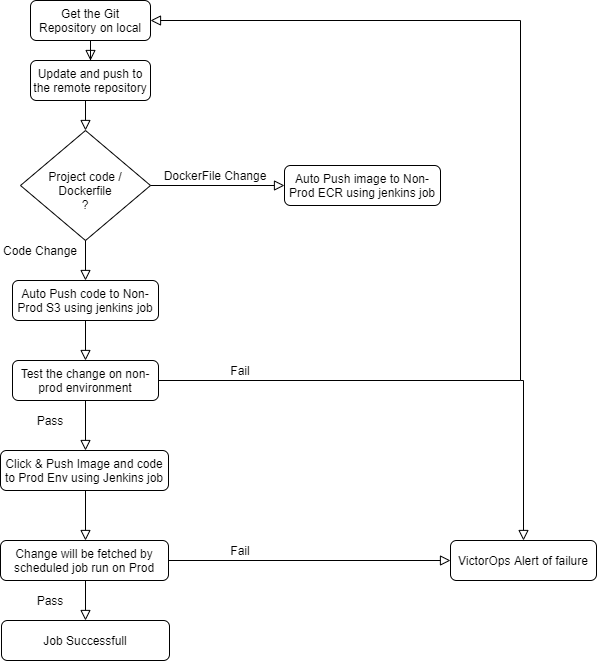

The diagram above was exported from draw.io. Its source (the exported page's mxGraphModel, read from the mxfile embedded in the PNG):
<mxGraphModel dx="1108" dy="482" grid="1" gridSize="10" guides="1" tooltips="1" connect="1" arrows="1" fold="1" page="1" pageScale="1" pageWidth="827" pageHeight="1169" math="0" shadow="0">
  <root>
    <mxCell id="WIyWlLk6GJQsqaUBKTNV-0" />
    <mxCell id="WIyWlLk6GJQsqaUBKTNV-1" parent="WIyWlLk6GJQsqaUBKTNV-0" />
    <mxCell id="WIyWlLk6GJQsqaUBKTNV-2" value="" style="rounded=0;html=1;jettySize=auto;orthogonalLoop=1;fontSize=11;endArrow=block;endFill=0;endSize=8;strokeWidth=1;shadow=0;labelBackgroundColor=none;edgeStyle=orthogonalEdgeStyle;entryX=0.5;entryY=0;entryDx=0;entryDy=0;" parent="WIyWlLk6GJQsqaUBKTNV-1" source="WIyWlLk6GJQsqaUBKTNV-3" target="_DheDZdmWolijepL9puG-0" edge="1">
      <mxGeometry relative="1" as="geometry" />
    </mxCell>
    <mxCell id="WIyWlLk6GJQsqaUBKTNV-3" value="Get the Git Repository on local" style="rounded=1;whiteSpace=wrap;html=1;fontSize=12;glass=0;strokeWidth=1;shadow=0;" parent="WIyWlLk6GJQsqaUBKTNV-1" vertex="1">
      <mxGeometry x="160" y="40" width="120" height="40" as="geometry" />
    </mxCell>
    <mxCell id="WIyWlLk6GJQsqaUBKTNV-6" value="&lt;br&gt;Project code / Dockerfile&lt;br&gt;?" style="rhombus;whiteSpace=wrap;html=1;shadow=0;fontFamily=Helvetica;fontSize=12;align=center;strokeWidth=1;spacing=6;spacingTop=-4;" parent="WIyWlLk6GJQsqaUBKTNV-1" vertex="1">
      <mxGeometry x="150" y="170" width="130" height="110" as="geometry" />
    </mxCell>
    <mxCell id="WIyWlLk6GJQsqaUBKTNV-7" value="Auto Push image to Non-Prod ECR using jenkins job" style="rounded=1;whiteSpace=wrap;html=1;fontSize=12;glass=0;strokeWidth=1;shadow=0;" parent="WIyWlLk6GJQsqaUBKTNV-1" vertex="1">
      <mxGeometry x="414" y="205" width="156" height="40" as="geometry" />
    </mxCell>
    <mxCell id="_DheDZdmWolijepL9puG-0" value="Update and push to the remote repository" style="rounded=1;whiteSpace=wrap;html=1;fontSize=12;glass=0;strokeWidth=1;shadow=0;" parent="WIyWlLk6GJQsqaUBKTNV-1" vertex="1">
      <mxGeometry x="160" y="100" width="120" height="40" as="geometry" />
    </mxCell>
    <mxCell id="_DheDZdmWolijepL9puG-3" value="" style="rounded=0;html=1;jettySize=auto;orthogonalLoop=1;fontSize=11;endArrow=block;endFill=0;endSize=8;strokeWidth=1;shadow=0;labelBackgroundColor=none;edgeStyle=orthogonalEdgeStyle;exitX=0.5;exitY=1;exitDx=0;exitDy=0;entryX=0.5;entryY=0;entryDx=0;entryDy=0;" parent="WIyWlLk6GJQsqaUBKTNV-1" source="_DheDZdmWolijepL9puG-0" target="WIyWlLk6GJQsqaUBKTNV-6" edge="1">
      <mxGeometry relative="1" as="geometry">
        <mxPoint x="230" y="90" as="sourcePoint" />
        <mxPoint x="230" y="110" as="targetPoint" />
      </mxGeometry>
    </mxCell>
    <mxCell id="vC6uMnXZ3FmUFj0hXV4i-0" value="" style="rounded=0;html=1;jettySize=auto;orthogonalLoop=1;fontSize=11;endArrow=block;endFill=0;endSize=8;strokeWidth=1;shadow=0;labelBackgroundColor=none;edgeStyle=orthogonalEdgeStyle;exitX=1;exitY=0.5;exitDx=0;exitDy=0;entryX=0;entryY=0.5;entryDx=0;entryDy=0;" edge="1" parent="WIyWlLk6GJQsqaUBKTNV-1" source="WIyWlLk6GJQsqaUBKTNV-6" target="WIyWlLk6GJQsqaUBKTNV-7">
      <mxGeometry relative="1" as="geometry">
        <mxPoint x="230" y="150" as="sourcePoint" />
        <mxPoint x="410" y="225" as="targetPoint" />
      </mxGeometry>
    </mxCell>
    <mxCell id="vC6uMnXZ3FmUFj0hXV4i-3" value="DockerFile Change" style="text;html=1;strokeColor=none;fillColor=none;align=center;verticalAlign=middle;whiteSpace=wrap;rounded=0;" vertex="1" parent="WIyWlLk6GJQsqaUBKTNV-1">
      <mxGeometry x="290" y="205" width="110" height="20" as="geometry" />
    </mxCell>
    <mxCell id="vC6uMnXZ3FmUFj0hXV4i-4" value="Auto Push code to Non-Prod S3 using jenkins job" style="rounded=1;whiteSpace=wrap;html=1;fontSize=12;glass=0;strokeWidth=1;shadow=0;" vertex="1" parent="WIyWlLk6GJQsqaUBKTNV-1">
      <mxGeometry x="142" y="320" width="146" height="40" as="geometry" />
    </mxCell>
    <mxCell id="vC6uMnXZ3FmUFj0hXV4i-5" value="" style="rounded=0;html=1;jettySize=auto;orthogonalLoop=1;fontSize=11;endArrow=block;endFill=0;endSize=8;strokeWidth=1;shadow=0;labelBackgroundColor=none;edgeStyle=orthogonalEdgeStyle;exitX=0.5;exitY=1;exitDx=0;exitDy=0;" edge="1" parent="WIyWlLk6GJQsqaUBKTNV-1" source="WIyWlLk6GJQsqaUBKTNV-6" target="vC6uMnXZ3FmUFj0hXV4i-4">
      <mxGeometry relative="1" as="geometry">
        <mxPoint x="230" y="150" as="sourcePoint" />
        <mxPoint x="215" y="316" as="targetPoint" />
      </mxGeometry>
    </mxCell>
    <mxCell id="vC6uMnXZ3FmUFj0hXV4i-6" value="" style="rounded=0;html=1;jettySize=auto;orthogonalLoop=1;fontSize=11;endArrow=block;endFill=0;endSize=8;strokeWidth=1;shadow=0;labelBackgroundColor=none;edgeStyle=orthogonalEdgeStyle;exitX=0.5;exitY=1;exitDx=0;exitDy=0;" edge="1" parent="WIyWlLk6GJQsqaUBKTNV-1" source="vC6uMnXZ3FmUFj0hXV4i-4">
      <mxGeometry relative="1" as="geometry">
        <mxPoint x="225" y="290" as="sourcePoint" />
        <mxPoint x="215" y="400" as="targetPoint" />
      </mxGeometry>
    </mxCell>
    <mxCell id="vC6uMnXZ3FmUFj0hXV4i-7" value="Test the change on non-prod environment" style="rounded=1;whiteSpace=wrap;html=1;fontSize=12;glass=0;strokeWidth=1;shadow=0;" vertex="1" parent="WIyWlLk6GJQsqaUBKTNV-1">
      <mxGeometry x="142" y="400" width="146" height="40" as="geometry" />
    </mxCell>
    <mxCell id="vC6uMnXZ3FmUFj0hXV4i-8" value="" style="rounded=0;html=1;jettySize=auto;orthogonalLoop=1;fontSize=11;endArrow=block;endFill=0;endSize=8;strokeWidth=1;shadow=0;labelBackgroundColor=none;edgeStyle=orthogonalEdgeStyle;exitX=1;exitY=0.5;exitDx=0;exitDy=0;entryX=1;entryY=0.5;entryDx=0;entryDy=0;" edge="1" parent="WIyWlLk6GJQsqaUBKTNV-1" source="vC6uMnXZ3FmUFj0hXV4i-7" target="WIyWlLk6GJQsqaUBKTNV-3">
      <mxGeometry relative="1" as="geometry">
        <mxPoint x="225" y="370" as="sourcePoint" />
        <mxPoint x="650" y="40" as="targetPoint" />
        <Array as="points">
          <mxPoint x="650" y="420" />
          <mxPoint x="650" y="60" />
        </Array>
      </mxGeometry>
    </mxCell>
    <mxCell id="vC6uMnXZ3FmUFj0hXV4i-9" value="Code Change" style="text;html=1;strokeColor=none;fillColor=none;align=center;verticalAlign=middle;whiteSpace=wrap;rounded=0;" vertex="1" parent="WIyWlLk6GJQsqaUBKTNV-1">
      <mxGeometry x="130" y="280" width="80" height="20" as="geometry" />
    </mxCell>
    <mxCell id="vC6uMnXZ3FmUFj0hXV4i-10" value="Fail" style="text;html=1;strokeColor=none;fillColor=none;align=center;verticalAlign=middle;whiteSpace=wrap;rounded=0;" vertex="1" parent="WIyWlLk6GJQsqaUBKTNV-1">
      <mxGeometry x="350" y="400" width="40" height="20" as="geometry" />
    </mxCell>
    <mxCell id="vC6uMnXZ3FmUFj0hXV4i-11" value="" style="rounded=0;html=1;jettySize=auto;orthogonalLoop=1;fontSize=11;endArrow=block;endFill=0;endSize=8;strokeWidth=1;shadow=0;labelBackgroundColor=none;edgeStyle=orthogonalEdgeStyle;exitX=0.5;exitY=1;exitDx=0;exitDy=0;" edge="1" parent="WIyWlLk6GJQsqaUBKTNV-1" source="vC6uMnXZ3FmUFj0hXV4i-7">
      <mxGeometry relative="1" as="geometry">
        <mxPoint x="225" y="370" as="sourcePoint" />
        <mxPoint x="215" y="490" as="targetPoint" />
      </mxGeometry>
    </mxCell>
    <mxCell id="vC6uMnXZ3FmUFj0hXV4i-12" value="Click &amp;amp; Push Image and code to Prod Env using Jenkins job" style="rounded=1;whiteSpace=wrap;html=1;fontSize=12;glass=0;strokeWidth=1;shadow=0;" vertex="1" parent="WIyWlLk6GJQsqaUBKTNV-1">
      <mxGeometry x="130" y="490" width="168" height="40" as="geometry" />
    </mxCell>
    <mxCell id="vC6uMnXZ3FmUFj0hXV4i-13" value="Pass" style="text;html=1;strokeColor=none;fillColor=none;align=center;verticalAlign=middle;whiteSpace=wrap;rounded=0;" vertex="1" parent="WIyWlLk6GJQsqaUBKTNV-1">
      <mxGeometry x="160" y="450" width="40" height="20" as="geometry" />
    </mxCell>
    <mxCell id="vC6uMnXZ3FmUFj0hXV4i-14" value="" style="rounded=0;html=1;jettySize=auto;orthogonalLoop=1;fontSize=11;endArrow=block;endFill=0;endSize=8;strokeWidth=1;shadow=0;labelBackgroundColor=none;edgeStyle=orthogonalEdgeStyle;" edge="1" parent="WIyWlLk6GJQsqaUBKTNV-1">
      <mxGeometry relative="1" as="geometry">
        <mxPoint x="215" y="530" as="sourcePoint" />
        <mxPoint x="215" y="580" as="targetPoint" />
      </mxGeometry>
    </mxCell>
    <mxCell id="vC6uMnXZ3FmUFj0hXV4i-15" value="Change will be fetched by scheduled job run on Prod" style="rounded=1;whiteSpace=wrap;html=1;fontSize=12;glass=0;strokeWidth=1;shadow=0;" vertex="1" parent="WIyWlLk6GJQsqaUBKTNV-1">
      <mxGeometry x="130" y="580" width="168" height="40" as="geometry" />
    </mxCell>
    <mxCell id="vC6uMnXZ3FmUFj0hXV4i-16" value="VictorOps Alert of failure" style="rounded=1;whiteSpace=wrap;html=1;fontSize=12;glass=0;strokeWidth=1;shadow=0;" vertex="1" parent="WIyWlLk6GJQsqaUBKTNV-1">
      <mxGeometry x="580" y="580" width="146" height="40" as="geometry" />
    </mxCell>
    <mxCell id="vC6uMnXZ3FmUFj0hXV4i-17" value="" style="rounded=0;html=1;jettySize=auto;orthogonalLoop=1;fontSize=11;endArrow=block;endFill=0;endSize=8;strokeWidth=1;shadow=0;labelBackgroundColor=none;edgeStyle=orthogonalEdgeStyle;exitX=1;exitY=0.5;exitDx=0;exitDy=0;" edge="1" parent="WIyWlLk6GJQsqaUBKTNV-1" source="vC6uMnXZ3FmUFj0hXV4i-15" target="vC6uMnXZ3FmUFj0hXV4i-16">
      <mxGeometry relative="1" as="geometry">
        <mxPoint x="225" y="540" as="sourcePoint" />
        <mxPoint x="225" y="590" as="targetPoint" />
      </mxGeometry>
    </mxCell>
    <mxCell id="vC6uMnXZ3FmUFj0hXV4i-18" value="Job Successfull" style="rounded=1;whiteSpace=wrap;html=1;fontSize=12;glass=0;strokeWidth=1;shadow=0;" vertex="1" parent="WIyWlLk6GJQsqaUBKTNV-1">
      <mxGeometry x="131" y="660" width="168" height="40" as="geometry" />
    </mxCell>
    <mxCell id="vC6uMnXZ3FmUFj0hXV4i-19" value="Fail" style="text;html=1;strokeColor=none;fillColor=none;align=center;verticalAlign=middle;whiteSpace=wrap;rounded=0;" vertex="1" parent="WIyWlLk6GJQsqaUBKTNV-1">
      <mxGeometry x="350" y="580" width="40" height="20" as="geometry" />
    </mxCell>
    <mxCell id="vC6uMnXZ3FmUFj0hXV4i-20" value="" style="rounded=0;html=1;jettySize=auto;orthogonalLoop=1;fontSize=11;endArrow=block;endFill=0;endSize=8;strokeWidth=1;shadow=0;labelBackgroundColor=none;edgeStyle=orthogonalEdgeStyle;entryX=0.5;entryY=0;entryDx=0;entryDy=0;" edge="1" parent="WIyWlLk6GJQsqaUBKTNV-1" target="vC6uMnXZ3FmUFj0hXV4i-18">
      <mxGeometry relative="1" as="geometry">
        <mxPoint x="215" y="620" as="sourcePoint" />
        <mxPoint x="225" y="590" as="targetPoint" />
      </mxGeometry>
    </mxCell>
    <mxCell id="vC6uMnXZ3FmUFj0hXV4i-21" value="Pass" style="text;html=1;strokeColor=none;fillColor=none;align=center;verticalAlign=middle;whiteSpace=wrap;rounded=0;" vertex="1" parent="WIyWlLk6GJQsqaUBKTNV-1">
      <mxGeometry x="160" y="630" width="40" height="20" as="geometry" />
    </mxCell>
    <mxCell id="vC6uMnXZ3FmUFj0hXV4i-22" value="" style="rounded=0;html=1;jettySize=auto;orthogonalLoop=1;fontSize=11;endArrow=block;endFill=0;endSize=8;strokeWidth=1;shadow=0;labelBackgroundColor=none;edgeStyle=orthogonalEdgeStyle;" edge="1" parent="WIyWlLk6GJQsqaUBKTNV-1" target="vC6uMnXZ3FmUFj0hXV4i-16">
      <mxGeometry relative="1" as="geometry">
        <mxPoint x="650" y="420" as="sourcePoint" />
        <mxPoint x="225" y="590" as="targetPoint" />
        <Array as="points">
          <mxPoint x="653" y="420" />
        </Array>
      </mxGeometry>
    </mxCell>
  </root>
</mxGraphModel>